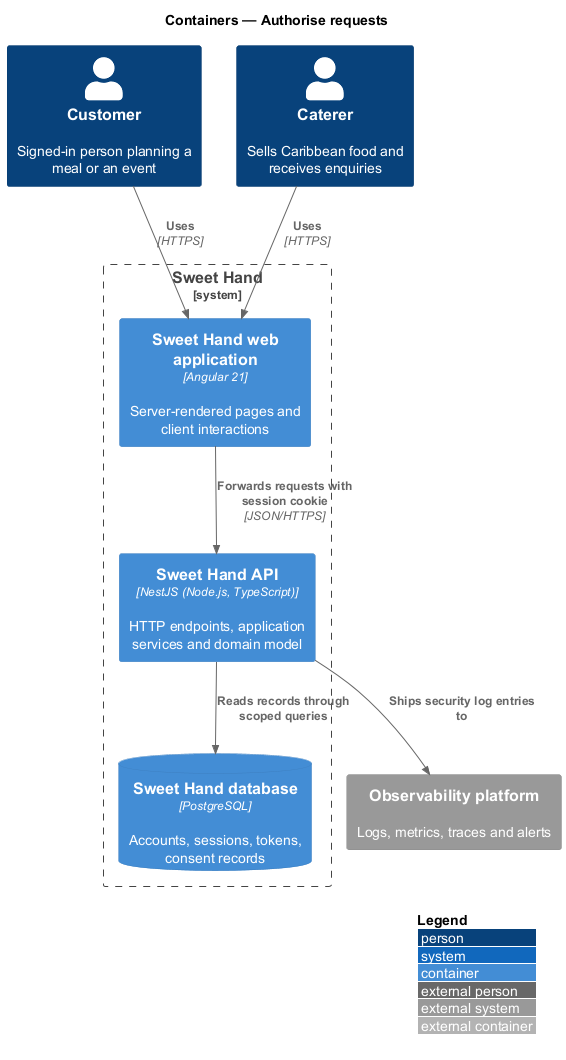

The diagram above was rendered by PlantUML. Its source (embedded in the PNG):
@startuml
!include <C4/C4_Container>
LAYOUT_WITH_LEGEND()
title Containers — Authorise requests

Person(customer, "Customer", "Signed-in person planning a meal or an event")
Person(caterer, "Caterer", "Sells Caribbean food and receives enquiries")
System_Boundary(sweethand, "Sweet Hand") {
  Container(web, "Sweet Hand web application", "Angular 21", "Server-rendered pages and client interactions")
  Container(api, "Sweet Hand API", "NestJS (Node.js, TypeScript)", "HTTP endpoints, application services and domain model")
  ContainerDb(db, "Sweet Hand database", "PostgreSQL", "Accounts, sessions, tokens, consent records")
}
System_Ext(obs, "Observability platform", "Logs, metrics, traces and alerts")

Rel(customer, web, "Uses", "HTTPS")
Rel(caterer, web, "Uses", "HTTPS")
Rel(web, api, "Forwards requests with session cookie", "JSON/HTTPS")
Rel(api, db, "Reads records through scoped queries")
Rel(api, obs, "Ships security log entries to")
@enduml